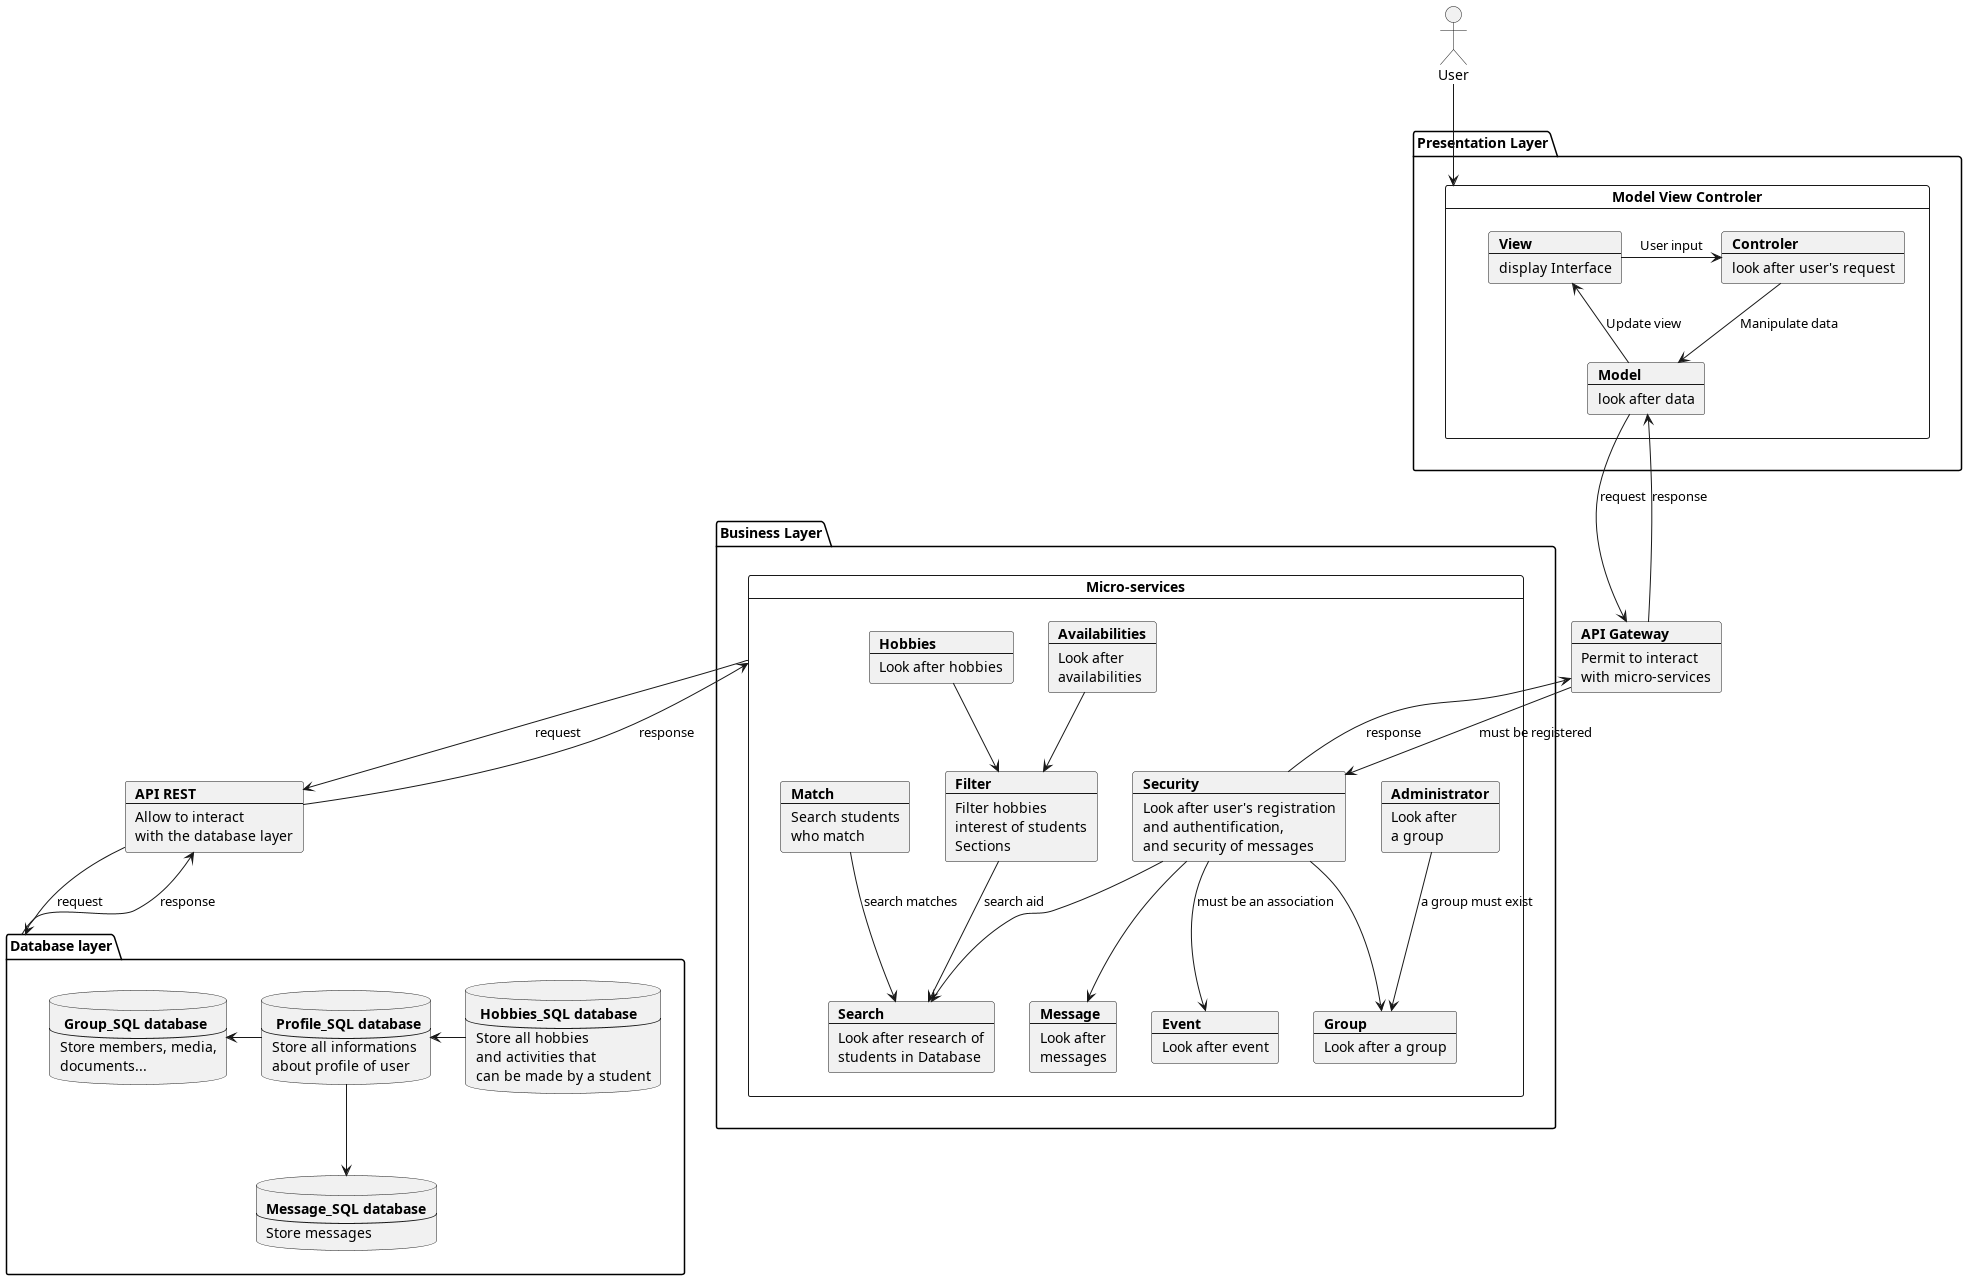

The diagram above was rendered by PlantUML. Its source (embedded in the PNG):
@startuml
actor User
package "Presentation Layer" {
card "Model View Controler" as MVC {
    card View [
    <b>View
    ----
    display Interface
    ]
    card Model [
    <b>Model
    ----
    look after data
    ]
    card Controler [
    <b>Controler
    ----
    look after user's request
    ]
}
}
card api [
    <b>API Gateway
    ---
    Permit to interact
    with micro-services
]

package "Business Layer" {
card "Micro-services" as MS {
    card auth [
        <b>Security
        ----
        Look after user's registration
        and authentification,
        and security of messages
    ]
    card search [
        <b>Search
        ---
        Look after research of
        students in Database
    ]
    card filter [
        <b>Filter
        ---
        Filter hobbies
        interest of students
        Sections
    ]
    card match [
        <b>Match
        ---
        Search students
        who match
    ]
    card msg [
        <b>Message
        ---
        Look after
        messages
    ]
    card admin [
        <b>Administrator
        ---
        Look after
        a group
    ]
    card av [
        <b>Availabilities
        ---
        Look after
        availabilities
    ]
    card event [
        <b>Event
        ---
        Look after event
    ]
    card hobbie [
        <b>Hobbies
        ---
        Look after hobbies
    ]
    card gp [
        <b>Group
        ---
        Look after a group
    ]
}
}
card rest [
    <b>API REST
    ---
    Allow to interact
    with the database layer
]
package "Database layer" as db {
    database user [
        <b> Profile_SQL database
        ---
        Store all informations
        about profile of user
    ]
    database hobbies [
        <b> Hobbies_SQL database
        ---
        Store all hobbies
        and activities that
        can be made by a student
    ]
    database group [
        <b> Group_SQL database
        ---
        Store members, media,
        documents...
    ]
    database messages [
        <b>Message_SQL database
        ---
        Store messages
    ]
}
View -> Controler : User input
Controler --> Model : Manipulate data
Model --> View : Update view
Model -d-> api: request
api -u-> Model: response
api -d-> auth: must be registered
auth -u-> api: response

    db --> rest: response
    rest --> db: request
    MS --> rest: request
    rest --> MS: response
    hobbies -l-> user
    user -l-> group
    user --> messages
av --> filter
hobbie --> filter
match --> search : search matches
filter --> search : search aid
auth --> msg
auth --> gp
admin -d-> gp: a group must exist
auth --> event: must be an association
auth --> search
User --> MVC

@enduml